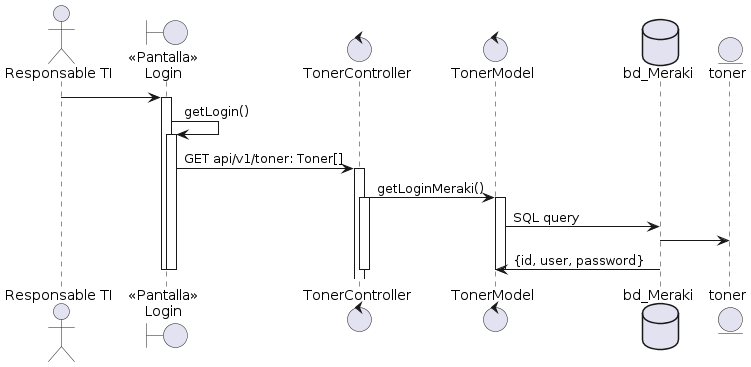

The diagram above was rendered by PlantUML. Its source (embedded in the PNG):
@startuml
actor "Responsable TI" as actorEmpleado
boundary "<<Pantalla>>\nLogin" as boundryPantallaAgregarToner

actorEmpleado -> boundryPantallaAgregarToner
activate boundryPantallaAgregarToner
    boundryPantallaAgregarToner -> boundryPantallaAgregarToner: getLogin()
    activate boundryPantallaAgregarToner
        control "TonerController" as TonerController
            control "TonerModel" as TonerModel
            boundryPantallaAgregarToner -> TonerController: GET api/v1/toner: Toner[]
            activate TonerController
                TonerController -> TonerModel: getLoginMeraki()
                activate TonerController
                    database "bd_Meraki" as bd_Meraki
                    entity toner
                    activate TonerModel
                        activate TonerModel
                            TonerModel -> bd_Meraki: SQL query
                            bd_Meraki -> toner
                            bd_Meraki -> TonerModel: {id, user, password}
                        deactivate
                    deactivate
                deactivate
            deactivate    
        deactivate
    deactivate
@enduml